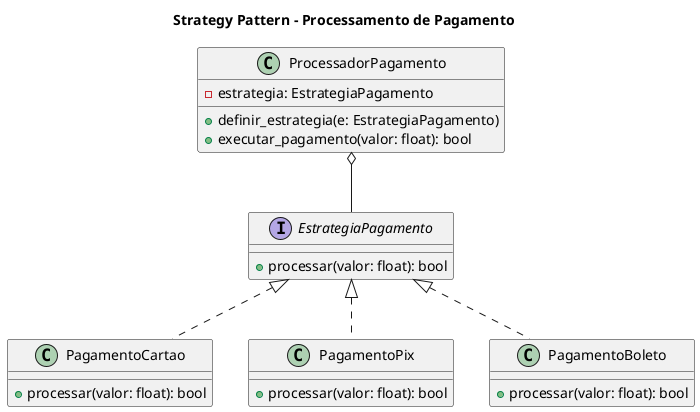

The diagram above was rendered by PlantUML. Its source (embedded in the PNG):
@startuml
title Strategy Pattern - Processamento de Pagamento

interface EstrategiaPagamento {
    +processar(valor: float): bool
}

class PagamentoCartao implements EstrategiaPagamento {
    +processar(valor: float): bool
}

class PagamentoPix implements EstrategiaPagamento {
    +processar(valor: float): bool
}

class PagamentoBoleto implements EstrategiaPagamento {
    +processar(valor: float): bool
}

class ProcessadorPagamento {
    -estrategia: EstrategiaPagamento
    +definir_estrategia(e: EstrategiaPagamento)
    +executar_pagamento(valor: float): bool
}

ProcessadorPagamento o-- EstrategiaPagamento
@enduml